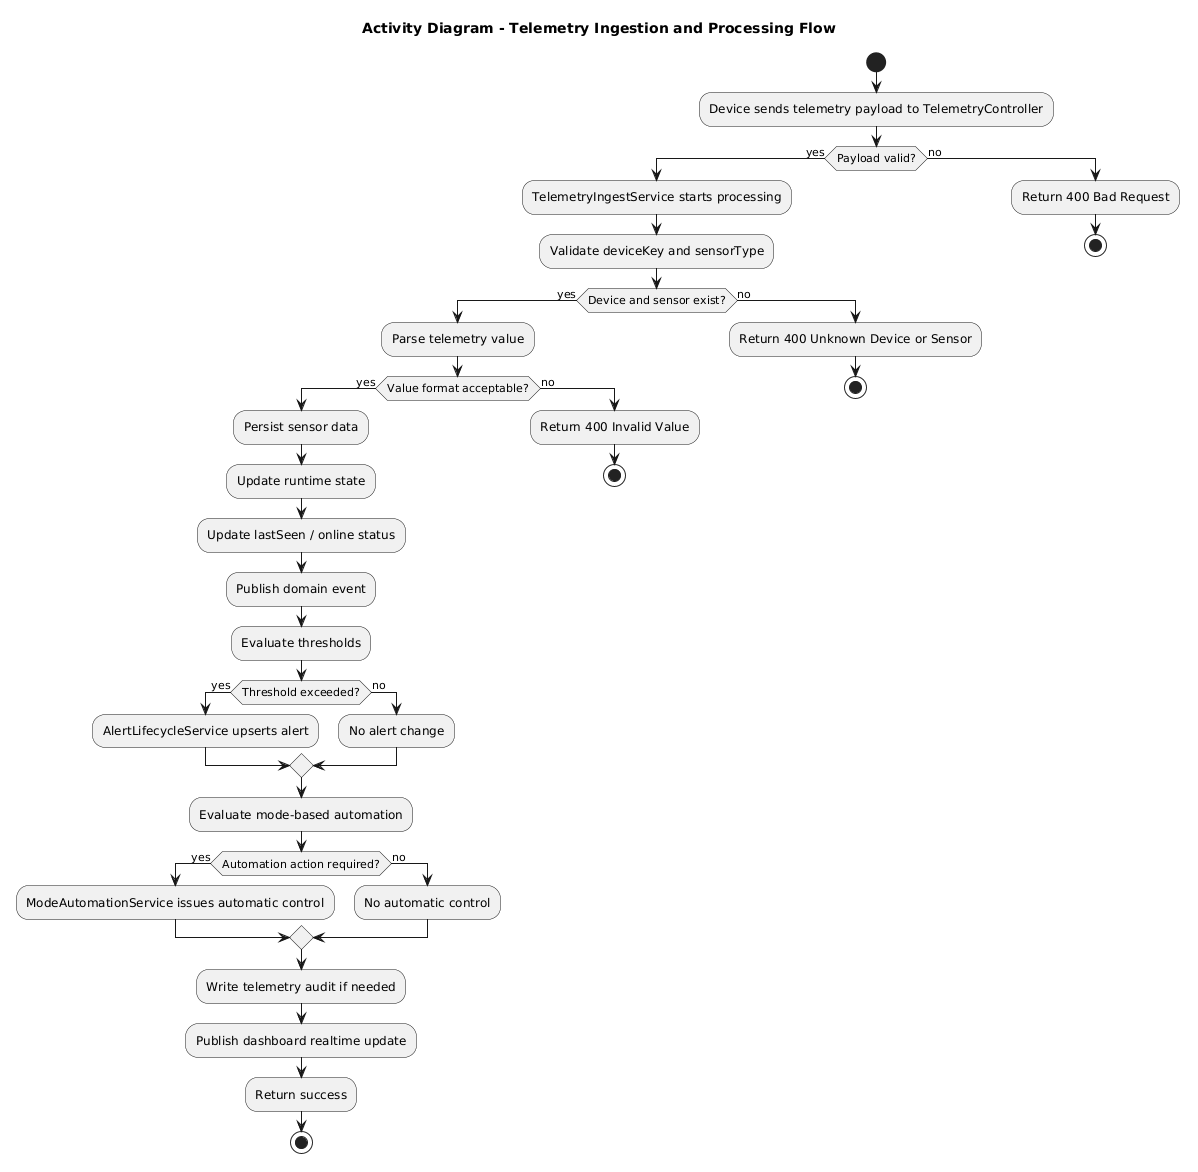

The diagram above was rendered by PlantUML. Its source (embedded in the PNG):
@startuml
title Activity Diagram - Telemetry Ingestion and Processing Flow

start

:Device sends telemetry payload to TelemetryController;
if (Payload valid?) then (yes)
  :TelemetryIngestService starts processing;
  :Validate deviceKey and sensorType;
  if (Device and sensor exist?) then (yes)
    :Parse telemetry value;
    if (Value format acceptable?) then (yes)
      :Persist sensor data;
      :Update runtime state;
      :Update lastSeen / online status;
      :Publish domain event;
      :Evaluate thresholds;
      if (Threshold exceeded?) then (yes)
        :AlertLifecycleService upserts alert;
      else (no)
        :No alert change;
      endif

      :Evaluate mode-based automation;
      if (Automation action required?) then (yes)
        :ModeAutomationService issues automatic control;
      else (no)
        :No automatic control;
      endif

      :Write telemetry audit if needed;
      :Publish dashboard realtime update;
      :Return success;
      stop
    else (no)
      :Return 400 Invalid Value;
      stop
    endif
  else (no)
    :Return 400 Unknown Device or Sensor;
    stop
  endif
else (no)
  :Return 400 Bad Request;
  stop
endif
@enduml